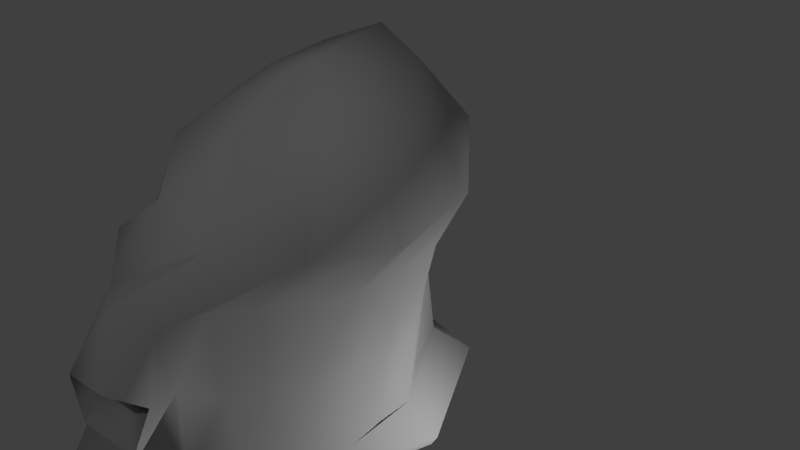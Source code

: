 # Source: ghost04-014cloth003armature003UV002.blend  (saved by Blender 2.66.1; exported with 4.5.12 LTS)
import bpy
from mathutils import Matrix  # noqa: F401  (used for matrix-valued properties, if any)

bpy.ops.wm.read_factory_settings(use_empty=True)
scene = bpy.context.scene
scene.name = 'Scene'

# ---- collections
col_collection_1 = bpy.data.collections.new('Collection 1'); scene.collection.children.link(col_collection_1)

# ---- materials (node trees are filled in below, after node groups)
mat_material_002 = bpy.data.materials.new('Material.002')
mat_material_002.alpha_threshold = 0.0
mat_material_002.use_transparent_shadow = False
mat_material_002.diffuse_color = (0.5596, 0.5596, 0.5596, 1.0)
mat_material_002.specular_color = (0.1473, 0.1473, 0.1473)
mat_material_002.roughness = 0.5
mat_material_002.line_color = (0.0, 0.0, 0.0, 1.0)

# ---- material node trees

# ---- world
world_world = bpy.data.worlds.new('World'); scene.world = world_world
world_world.color = (0.05088, 0.05088, 0.05088)
world_world.use_sun_shadow = False
world_world.sun_shadow_jitter_overblur = 0.0
world_world.cycles.sampling_method = 'MANUAL'
world_world.cycles.sample_map_resolution = 256

# ---- cameras
cam_camera = bpy.data.cameras.new('Camera')
cam_camera.clip_end = 100.0
cam_camera.lens = 35.0
cam_camera.sensor_width = 32.0
cam_camera.sensor_height = 18.0
cam_camera.ortho_scale = 7.314
cam_camera.dof.focus_distance = 0.0
cam_camera.dof.aperture_fstop = 128.0

# ---- lights
light_point = bpy.data.lights.new('Point', 'POINT')
light_point.transmission_factor = 0.0
light_point.energy = 100.0
light_point.shadow_buffer_clip_start = 0.5
light_point.shadow_soft_size = 0.1
light_point.shadow_maximum_resolution = 0.006
light_point.use_absolute_resolution = True
light_point.cycles.use_multiple_importance_sampling = False
light_lamp = bpy.data.lights.new('Lamp', 'POINT')
light_lamp.transmission_factor = 0.0
light_lamp.cutoff_distance = 30.0
light_lamp.energy = 100.0
light_lamp.shadow_buffer_clip_start = 1.001
light_lamp.shadow_soft_size = 0.1
light_lamp.shadow_maximum_resolution = 0.006
light_lamp.use_absolute_resolution = True
light_lamp.cycles.use_multiple_importance_sampling = False

# ---- meshes
me_sphere = bpy.data.meshes.new('Sphere')
me_sphere.from_pydata([(-0.3417, 0.1195, 2.397), (-0.7685, 0.2419, 1.956), (-0.8481, 0.1794, 1.187), (-0.161, 0.4391, 2.397), (-0.4434, 0.735, 1.924), (-0.4675, 0.6639, 1.334), (0.1589, 0.5992, 2.307), (0.0154, 0.8535, 1.761), (0.09637, 0.731, 1.189), (0.3684, 0.4819, 2.024), (0.473, 0.6612, 1.6), (0.6307, 0.5334, 1.047), (0.4592, 0.1906, 1.827), (0.8949, 0.3357, 1.479), (1.124, 0.2803, 0.7168), (0.616, -0.07192, 1.871), (0.9665, -0.1695, 1.37), (1.236, -0.1966, 0.6209), (0.4694, -0.3481, 1.897), (0.6881, -0.6212, 1.388), (0.8088, -0.5709, 0.8139), (0.2195, -0.4757, 1.966), (0.1222, -0.7286, 1.44), (0.2704, -0.7229, 0.8707), (0.2653, -0.02164, 2.39), (-0.1089, -0.4373, 2.118), (-0.2895, -0.482, 1.612), (-0.2156, -0.5251, 1.03), (-0.31, -0.2467, 2.36), (-0.6153, -0.3076, 1.809), (-0.7491, -0.3782, 1.048), (-1.386, 0.2891, -0.7157), (-1.943, 0.356, -1.274), (-0.8863, 0.7557, -0.8299), (-1.127, 1.023, -1.204), (-0.3227, 0.8657, -0.9526), (-0.4477, 0.9927, -1.118), (0.2402, 0.7933, -1.105), (0.3693, 1.002, -1.661), (0.8648, 0.4897, -1.218), (1.305, 0.7491, -2.019), (1.063, -0.2488, -1.356), (1.602, -0.2419, -2.152), (0.5859, -0.6474, -1.363), (0.9653, -1.068, -2.165), (-0.02519, -0.7125, -1.268), (-0.04842, -1.128, -2.146), (-0.621, -0.66, -1.099), (-0.8965, -1.054, -1.9), (-1.161, -0.4275, -0.9125), (-1.747, -0.634, -1.538), (-1.949, 0.3391, -1.48), (-1.138, 1.003, -1.375), (-0.4682, 0.9939, -1.289), (0.3373, 0.9831, -1.83), (1.237, 0.7572, -2.215), (1.548, -0.2291, -2.352), (0.9452, -1.074, -2.372), (-0.05933, -1.127, -2.353), (-0.9714, -1.037, -2.092), (-1.742, -0.5775, -1.737), (-0.6513, 0.4352, 1.316), (-0.1919, 0.7172, 1.246), (0.3644, 0.6457, 1.103), (0.876, 0.407, 0.9454), (1.086, -0.478, 0.7874), (0.5614, -0.7278, 0.829), (0.02976, -0.654, 0.9318), (-0.4072, -0.4124, 1.102), (1.162, -0.1787, -0.1148), (-0.1133, 0.7078, 0.09852), (0.4307, 0.5991, -0.04462), (1.001, 0.3729, -0.0005772), (0.6883, -0.5119, -0.2927), (0.1162, -0.6228, -0.2289), (-0.9912, 0.1746, 0.4411), (-0.6566, 0.6482, 0.2383), (-0.4406, -0.5423, -0.06186), (-0.9162, -0.4106, 0.3048), (-1.045, 0.5086, -0.8185), (-0.6041, 0.7972, -0.9013), (-0.04468, 0.8327, -1.043), (0.4959, 0.6686, -1.18), (0.977, 0.1262, -1.3), (0.8253, -0.4488, -1.36), (0.2783, -0.6787, -1.328), (-0.3249, -0.6764, -1.193), (-0.876, -0.5064, -1.009), (-1.258, -0.06038, -0.8284), (0.9489, -0.3761, -0.2878), (-0.1597, -0.5942, -0.1314), (0.1748, 0.7156, 0.04109), (1.089, 0.1364, -0.2374), (-0.9764, -0.08026, 0.1978), (-0.3916, 0.7366, 0.1886), (0.6994, 0.4937, -0.1003), (0.4057, -0.5882, -0.266), (-0.8605, 0.4399, 0.2763), (-0.7026, -0.4819, 0.05726), (1.332, 0.0561, 0.7745), (-0.8728, -0.1304, 1.191), (-1.391, -0.4199, 0.5429), (-1.37, -0.899, 0.4693), (-1.364, -0.5045, -0.2111), (-1.38, -0.8748, -0.2938), (-1.344, -0.6263, -0.5413), (-1.434, -0.6922, 0.6926), (1.191, 0.4101, 0.00323), (1.564, -0.01903, -0.005401), (1.482, -0.003467, -0.7261), (1.365, 0.5412, -0.6083), (1.296, 0.2736, -0.8163), (1.444, 0.252, 0.08037)], [], [(2, 1, 4, 5, 61), (1, 0, 3, 4), (4, 3, 6, 7), (5, 4, 7, 8, 62), (7, 6, 9, 10), (8, 7, 10, 11, 63), (10, 9, 12, 13), (11, 10, 13, 14, 64), (13, 12, 15, 16), (17, 16, 19, 20, 65), (16, 15, 18, 19), (19, 18, 21, 22), (20, 19, 22, 23, 66), (22, 21, 25, 26), (23, 22, 26, 27, 67), (26, 25, 28, 29), (27, 26, 29, 30, 68), (89, 73, 43, 84), (92, 72, 110, 111), (28, 24, 0), (29, 28, 0, 1), (90, 77, 47, 86), (0, 24, 3), (91, 71, 37, 81), (3, 24, 6), (92, 69, 41, 83), (6, 24, 9), (93, 75, 31, 88), (9, 24, 12), (94, 70, 35, 80), (12, 24, 15), (95, 72, 39, 82), (15, 24, 18), (96, 74, 45, 85), (18, 24, 21), (97, 76, 33, 79), (21, 24, 25), (98, 78, 49, 87), (25, 24, 28), (32, 31, 79, 33, 34), (34, 33, 80, 35, 36), (36, 35, 81, 37, 38), (38, 37, 82, 39, 40), (40, 39, 83, 41, 42), (42, 41, 84, 43, 44), (44, 43, 85, 45, 46), (46, 45, 86, 47, 48), (48, 47, 87, 49, 50), (50, 49, 88, 31, 32), (38, 40, 55, 54), (42, 44, 57, 56), (50, 32, 51, 60), (46, 48, 59, 58), (32, 34, 52, 51), (36, 38, 54, 53), (40, 42, 56, 55), (44, 46, 58, 57), (48, 50, 60, 59), (34, 36, 53, 52), (69, 89, 84, 41), (30, 29, 1, 2, 100), (65, 20, 73, 89), (74, 90, 86, 45), (23, 67, 90, 74), (67, 27, 77, 90), (70, 91, 81, 35), (8, 63, 91, 70), (63, 11, 71, 91), (72, 92, 83, 39), (78, 93, 88, 49), (76, 94, 80, 33), (5, 62, 94, 76), (62, 8, 70, 94), (71, 95, 82, 37), (11, 64, 95, 71), (17, 65, 89, 69), (73, 96, 85, 43), (20, 66, 96, 73), (66, 23, 74, 96), (75, 97, 79, 31), (2, 61, 97, 75), (61, 5, 76, 97), (77, 98, 87, 47), (27, 68, 98, 77), (68, 30, 78, 98), (14, 13, 16, 17, 99), (64, 14, 72, 95), (2, 75, 103, 101), (75, 93, 105, 103), (30, 100, 106, 102), (100, 2, 101, 106), (93, 78, 104, 105), (78, 30, 102, 104), (99, 17, 108, 112), (17, 69, 109, 108), (72, 14, 107, 110), (69, 92, 111, 109), (14, 99, 112, 107)])
me_sphere.polygons.foreach_set('use_smooth', [True] * 98)
_uv = me_sphere.uv_layers.new(name='UVMap')
_uv.uv.foreach_set('vector', [0.03531, 0.8778, 0.1306, 0.8562, 0.1522, 0.9276, 0.07919, 0.9445, 0.06452, 0.9105, 0.1306, 0.8562, 0.209, 0.8468, 0.2221, 0.8911, 0.1522, 0.9276, 0.9597, 0.2885, 0.8868, 0.4748, 0.7768, 0.432, 0.8113, 0.2436, 0.9574, 0.09509, 0.9597, 0.2885, 0.8113, 0.2436, 0.7681, 0.06618, 0.8646, 0.06819, 0.8113, 0.2436, 0.7768, 0.432, 0.6777, 0.361, 0.6542, 0.2086, 0.7681, 0.06618, 0.8113, 0.2436, 0.6542, 0.2086, 0.5805, 0.03229, 0.6765, 0.03692, 0.3466, 0.9663, 0.3043, 0.9245, 0.3431, 0.902, 0.4023, 0.9332, 0.4134, 0.9963, 0.3466, 0.9663, 0.4023, 0.9332, 0.4904, 0.9701, 0.4462, 0.979, 0.4023, 0.9332, 0.3431, 0.902, 0.3634, 0.8694, 0.4394, 0.8833, 0.9348, 0.6298, 0.8352, 0.6634, 0.8015, 0.6073, 0.8672, 0.5762, 0.8974, 0.6006, 0.8352, 0.6634, 0.7548, 0.6854, 0.7397, 0.6466, 0.8015, 0.6073, 0.8015, 0.6073, 0.7397, 0.6466, 0.7138, 0.6227, 0.7504, 0.5665, 0.8672, 0.5762, 0.8015, 0.6073, 0.7504, 0.5665, 0.811, 0.5242, 0.847, 0.5418, 0.7504, 0.5665, 0.7138, 0.6227, 0.6752, 0.6123, 0.6916, 0.5535, 0.811, 0.5242, 0.7504, 0.5665, 0.6916, 0.5535, 0.7408, 0.4957, 0.7778, 0.5053, 0.6916, 0.5535, 0.6752, 0.6123, 0.6395, 0.6215, 0.64, 0.5533, 0.7408, 0.4957, 0.6916, 0.5535, 0.64, 0.5533, 0.6745, 0.4601, 0.7107, 0.4883, 0.4353, 0.3257, 0.3987, 0.3161, 0.4161, 0.1755, 0.454, 0.188, 0.7177, 0.7613, 0.7177, 0.8496, 0.6569, 0.7982, 0.6545, 0.7983, 0.6395, 0.6215, 0.6689, 0.6881, 0.597, 0.6386, 0.64, 0.5533, 0.6395, 0.6215, 0.597, 0.6386, 0.5673, 0.5617, 0.2856, 0.3108, 0.2481, 0.3116, 0.255, 0.1742, 0.2954, 0.1713, 0.209, 0.8468, 0.2876, 0.8468, 0.2221, 0.8911, 0.348, 0.7091, 0.3107, 0.7102, 0.295, 0.5691, 0.3334, 0.5651, 0.2221, 0.8911, 0.2876, 0.8468, 0.2577, 0.921, 0.202, 0.7258, 0.1706, 0.756, 0.1035, 0.6139, 0.1505, 0.5987, 0.2577, 0.921, 0.2876, 0.8468, 0.3043, 0.9245, 0.1393, 0.3324, 0.1094, 0.3638, 0.0787, 0.2162, 0.1249, 0.2003, 0.3043, 0.9245, 0.2876, 0.8468, 0.3431, 0.902, 0.4224, 0.7066, 0.3849, 0.7057, 0.3727, 0.5652, 0.4107, 0.5642, 0.3431, 0.902, 0.2876, 0.8468, 0.3634, 0.8694, 0.2739, 0.7159, 0.2406, 0.7408, 0.2013, 0.5853, 0.256, 0.5724, 0.7548, 0.6854, 0.6689, 0.6881, 0.7397, 0.6466, 0.3615, 0.3108, 0.3236, 0.3067, 0.3355, 0.1698, 0.3758, 0.1712, 0.7397, 0.6466, 0.6689, 0.6881, 0.7138, 0.6227, 0.495, 0.7019, 0.4574, 0.7038, 0.4484, 0.5628, 0.4847, 0.5659, 0.7138, 0.6227, 0.6689, 0.6881, 0.6752, 0.6123, 0.2113, 0.3197, 0.1787, 0.3441, 0.1737, 0.1826, 0.2147, 0.1805, 0.6752, 0.6123, 0.6689, 0.6881, 0.6395, 0.6215, 0.5669, 0.4833, 0.5332, 0.5678, 0.4847, 0.5659, 0.4484, 0.5628, 0.453, 0.5037, 0.453, 0.5037, 0.4484, 0.5628, 0.4107, 0.5642, 0.3727, 0.5652, 0.3817, 0.5349, 0.3817, 0.5349, 0.3727, 0.5652, 0.3334, 0.5651, 0.295, 0.5691, 0.2666, 0.4975, 0.2666, 0.4975, 0.295, 0.5691, 0.256, 0.5724, 0.2013, 0.5853, 0.1553, 0.4831, 0.1553, 0.4831, 0.2013, 0.5853, 0.1505, 0.5987, 0.1035, 0.6139, 0.04045, 0.5094, 0.574, 0.1168, 0.4911, 0.2002, 0.454, 0.188, 0.4161, 0.1755, 0.4664, 0.06798, 0.4664, 0.06798, 0.4161, 0.1755, 0.3758, 0.1712, 0.3355, 0.1698, 0.3534, 0.04777, 0.3534, 0.04777, 0.3355, 0.1698, 0.2954, 0.1713, 0.255, 0.1742, 0.2513, 0.05687, 0.2513, 0.05687, 0.255, 0.1742, 0.2147, 0.1805, 0.1737, 0.1826, 0.1456, 0.08519, 0.1456, 0.08519, 0.1737, 0.1826, 0.1249, 0.2003, 0.0787, 0.2162, 0.03531, 0.1244, 0.2666, 0.4975, 0.1553, 0.4831, 0.1541, 0.4601, 0.2649, 0.4763, 0.574, 0.1168, 0.4664, 0.06798, 0.4712, 0.04478, 0.5814, 0.09237, 0.1456, 0.08519, 0.03531, 0.1244, 0.03531, 0.09796, 0.1417, 0.06258, 0.3534, 0.04777, 0.2513, 0.05687, 0.2464, 0.03381, 0.3567, 0.02398, 0.5669, 0.4833, 0.453, 0.5037, 0.4511, 0.4845, 0.5661, 0.4601, 0.3817, 0.5349, 0.2666, 0.4975, 0.2649, 0.4763, 0.3784, 0.5136, 0.1553, 0.4831, 0.04045, 0.5094, 0.03531, 0.4835, 0.1541, 0.4601, 0.4664, 0.06798, 0.3534, 0.04777, 0.3567, 0.02398, 0.4712, 0.04478, 0.2513, 0.05687, 0.1456, 0.08519, 0.1417, 0.06258, 0.2464, 0.03381, 0.453, 0.5037, 0.3817, 0.5349, 0.3784, 0.5136, 0.4511, 0.4845, 0.4664, 0.3547, 0.4353, 0.3257, 0.454, 0.188, 0.4911, 0.2002, 0.6745, 0.4601, 0.64, 0.5533, 0.5673, 0.5617, 0.5919, 0.4601, 0.6328, 0.4657, 0.416, 0.4597, 0.3805, 0.4548, 0.3987, 0.3161, 0.4353, 0.3257, 0.3236, 0.3067, 0.2856, 0.3108, 0.2954, 0.1713, 0.3355, 0.1698, 0.3096, 0.4461, 0.2781, 0.4459, 0.2856, 0.3108, 0.3236, 0.3067, 0.2781, 0.4459, 0.2427, 0.4501, 0.2481, 0.3116, 0.2856, 0.3108, 0.3849, 0.7057, 0.348, 0.7091, 0.3334, 0.5651, 0.3727, 0.5652, 0.3991, 0.8427, 0.3634, 0.8421, 0.348, 0.7091, 0.3849, 0.7057, 0.3634, 0.8421, 0.3279, 0.8463, 0.3107, 0.7102, 0.348, 0.7091, 0.2406, 0.7408, 0.202, 0.7258, 0.1505, 0.5987, 0.2013, 0.5853, 0.1787, 0.3441, 0.1393, 0.3324, 0.1249, 0.2003, 0.1737, 0.1826, 0.4574, 0.7038, 0.4224, 0.7066, 0.4107, 0.5642, 0.4484, 0.5628, 0.47, 0.841, 0.4346, 0.8395, 0.4224, 0.7066, 0.4574, 0.7038, 0.4346, 0.8395, 0.3991, 0.8427, 0.3849, 0.7057, 0.4224, 0.7066, 0.3107, 0.7102, 0.2739, 0.7159, 0.256, 0.5724, 0.295, 0.5691, 0.3279, 0.8463, 0.2923, 0.8449, 0.2739, 0.7159, 0.3107, 0.7102, 0.4572, 0.4446, 0.416, 0.4597, 0.4353, 0.3257, 0.4664, 0.3547, 0.3987, 0.3161, 0.3615, 0.3108, 0.3758, 0.1712, 0.4161, 0.1755, 0.3805, 0.4548, 0.3453, 0.4499, 0.3615, 0.3108, 0.3987, 0.3161, 0.3453, 0.4499, 0.3096, 0.4461, 0.3236, 0.3067, 0.3615, 0.3108, 0.5339, 0.7173, 0.495, 0.7019, 0.4847, 0.5659, 0.5332, 0.5678, 0.5396, 0.8093, 0.5042, 0.8318, 0.495, 0.7019, 0.5339, 0.7173, 0.5042, 0.8318, 0.47, 0.841, 0.4574, 0.7038, 0.495, 0.7019, 0.2481, 0.3116, 0.2113, 0.3197, 0.2147, 0.1805, 0.255, 0.1742, 0.2427, 0.4501, 0.2145, 0.4535, 0.2113, 0.3197, 0.2481, 0.3116, 0.2145, 0.4535, 0.1756, 0.4369, 0.1787, 0.3441, 0.2113, 0.3197, 0.4904, 0.9701, 0.4023, 0.9332, 0.4394, 0.8833, 0.5356, 0.9072, 0.5125, 0.9382, 0.2923, 0.8449, 0.2515, 0.8294, 0.2406, 0.7408, 0.2739, 0.7159, 0.805, 0.8395, 0.7988, 0.8447, 0.7495, 0.9166, 0.7653, 0.7082, 0.7988, 0.8447, 0.7989, 0.8581, 0.7591, 0.9733, 0.7495, 0.9166, 0.8077, 0.84, 0.8061, 0.839, 0.8738, 0.7084, 0.9791, 0.7491, 0.8061, 0.839, 0.805, 0.8395, 0.7653, 0.7082, 0.8738, 0.7084, 0.7989, 0.8581, 0.812, 0.8583, 0.8263, 0.9733, 0.7591, 0.9733, 0.812, 0.8583, 0.8077, 0.84, 0.9791, 0.7491, 0.8263, 0.9733, 0.5602, 0.9198, 0.5322, 0.8669, 0.6182, 0.8154, 0.6377, 0.8391, 0.5322, 0.8669, 0.6251, 0.7081, 0.6516, 0.8008, 0.6182, 0.8154, 0.7177, 0.8496, 0.6147, 0.9461, 0.6771, 0.8419, 0.6569, 0.7982, 0.6251, 0.7081, 0.7177, 0.7613, 0.6545, 0.7983, 0.6516, 0.8008, 0.6147, 0.9461, 0.5602, 0.9198, 0.6377, 0.8391, 0.6771, 0.8419])
me_sphere.materials.append(mat_material_002)
me_sphere.use_remesh_preserve_volume = False
me_sphere.use_remesh_preserve_attributes = False
me_sphere.use_mirror_vertex_groups = False
me_sphere.update()
arm_armature = bpy.data.armatures.new('Armature')  # bones are not reproduced

# ---- objects
ob_point = bpy.data.objects.new('Point', light_point)
ob_armature = bpy.data.objects.new('Armature', arm_armature)
ob_sphere = bpy.data.objects.new('Sphere', me_sphere)
ob_lamp = bpy.data.objects.new('Lamp', light_lamp)
ob_camera = bpy.data.objects.new('Camera', cam_camera)

# ---- transforms, parenting, visibility, modifiers, constraints
ob_point.location = (-1.583, 2.686, -0.2255)
ob_point.lineart.crease_threshold = 0.0
ob_armature.location = (0.0, 0.0, 0.0)
ob_armature.show_in_front = True
ob_armature.lineart.crease_threshold = 0.0
ob_sphere.parent = ob_armature
ob_sphere.location = (0.0, 0.0, 0.0)
ob_sphere.lineart.crease_threshold = 0.0
_vg = ob_sphere.vertex_groups.new(name='Bone')
for _i, _w in zip([5, 8, 11, 20, 23, 27, 31, 33, 34, 35, 43, 47, 49, 52, 62, 63, 66, 67, 69, 70, 71, 72, 73, 74, 75, 76, 77, 78, 79, 80, 82, 86, 87, 88, 89, 90, 91, 92, 93, 94, 95, 96, 97, 98, 103, 104, 105, 107, 109], [0.02715, 0.06659, 0.03137, 0.04922, 0.08423, 0.02661, 0.01308, 0.06562, 0.01427, 0.04696, 0.0009513, 0.03459, 0.03461, 0.006855, 0.0615, 0.06139, 0.08942, 0.07075, 0.07031, 0.7538, 0.6759, 0.1207, 0.5199, 0.7738, 0.1539, 0.6124, 0.6784, 0.1317, 0.05931, 0.06389, 0.003578, 0.01364, 0.03964, 0.002894, 0.2384, 0.7753, 0.7434, 0.04398, 0.1089, 0.7025, 0.4951, 0.6948, 0.4505, 0.468, 0.03896, 0.01661, 0.009296, 0.0265, 0.004278]): _vg.add([_i], _w, 'REPLACE')
_vg = ob_sphere.vertex_groups.new(name='Bone.001')
for _i, _w in zip([19, 20, 22, 23, 26, 27, 65, 66, 67, 68, 74, 77, 90], [0.06807, 0.1071, 0.1313, 0.5281, 0.05348, 0.5304, 0.02552, 0.3067, 0.5659, 0.1771, 0.004837, 0.01185, 0.02009]): _vg.add([_i], _w, 'REPLACE')
_vg = ob_sphere.vertex_groups.new(name='Bone.002')
for _i, _w in zip([0, 1, 2, 3, 4, 5, 6, 7, 8, 9, 10, 11, 12, 13, 15, 16, 18, 19, 20, 21, 22, 23, 24, 25, 26, 27, 28, 29, 61, 62, 63, 64, 66, 67, 68, 100], [0.9504, 0.7858, 0.001143, 0.9392, 0.7541, 0.1447, 0.9233, 0.7259, 0.1426, 0.8863, 0.6392, 0.06783, 0.8429, 0.1842, 0.7821, 0.0616, 0.8234, 0.2145, 0.03359, 0.9003, 0.6514, 0.09596, 0.9647, 0.9443, 0.7911, 0.1025, 0.9587, 0.8058, 0.09231, 0.1304, 0.09611, 0.01489, 0.06655, 0.08713, 0.09527, 0.02527]): _vg.add([_i], _w, 'REPLACE')
_vg = ob_sphere.vertex_groups.new(name='Bone.004')
for _i, _w in zip([1, 2, 4, 5, 7, 8, 10, 22, 23, 26, 27, 29, 30, 61, 62, 63, 67, 68, 76, 94], [0.04254, 0.07062, 0.1463, 0.5127, 0.09242, 0.1648, 0.02611, 0.01834, 0.01259, 0.06384, 0.177, 0.002985, 0.04687, 0.3528, 0.382, 0.08439, 0.08749, 0.4526, 0.02071, 0.0147]): _vg.add([_i], _w, 'REPLACE')
_vg = ob_sphere.vertex_groups.new(name='Bone.007')
for _i, _w in zip([0, 1, 2, 4, 5, 7, 8, 22, 26, 27, 29, 30, 31, 49, 61, 62, 67, 68, 70, 75, 76, 77, 78, 79, 88, 90, 93, 94, 97, 98, 100, 101, 102, 103, 104, 105, 106], [0.0004589, 0.1454, 0.8746, 0.03226, 0.2056, 0.008143, 0.02241, 0.001268, 0.06187, 0.1077, 0.141, 0.9074, 0.06515, 0.007578, 0.5056, 0.1117, 0.05747, 0.2471, 0.03347, 0.7615, 0.1956, 0.1597, 0.8113, 0.007956, 0.0577, 0.06087, 0.7717, 0.09628, 0.3827, 0.3831, 0.9291, 0.981, 0.9656, 0.9314, 0.9439, 0.9431, 0.9758]): _vg.add([_i], _w, 'REPLACE')
_vg = ob_sphere.vertex_groups.new(name='Bone.005')
for _i, _w in zip([4, 5, 6, 7, 8, 9, 10, 11, 12, 13, 14, 15, 16, 17, 18, 19, 20, 21, 22, 23, 27, 62, 63, 64, 65, 66, 67, 70, 71, 73, 91, 94, 99], [0.03143, 0.08435, 0.01651, 0.118, 0.5419, 0.06534, 0.2334, 0.6217, 0.1014, 0.5995, 0.006822, 0.1291, 0.4674, 0.01072, 0.1089, 0.5532, 0.4707, 0.0355, 0.1066, 0.1431, 0.0007543, 0.284, 0.6028, 0.2088, 0.1915, 0.2969, 0.07753, 0.03196, 0.01813, 0.003657, 0.04208, 0.01822, 0.00707]): _vg.add([_i], _w, 'REPLACE')
_vg = ob_sphere.vertex_groups.new(name='Bone.006')
for _i, _w in zip([8, 10, 11, 12, 13, 14, 15, 16, 17, 18, 19, 20, 22, 23, 39, 63, 64, 65, 66, 67, 69, 70, 71, 72, 73, 74, 83, 89, 91, 92, 95, 96, 99, 107, 108, 109, 110, 111, 112], [0.02702, 0.0605, 0.2394, 0.02938, 0.1957, 0.9593, 0.07298, 0.4575, 0.947, 0.02768, 0.1322, 0.3086, 0.01434, 0.08142, 0.006794, 0.1277, 0.7296, 0.7235, 0.1929, 0.03725, 0.8842, 0.02194, 0.1718, 0.8537, 0.2981, 0.0529, 0.001865, 0.602, 0.0795, 0.8639, 0.3819, 0.1316, 0.9618, 0.9517, 0.9787, 0.9564, 0.9599, 0.9557, 0.9897]): _vg.add([_i], _w, 'REPLACE')
_vg = ob_sphere.vertex_groups.new(name='Bone.008')
for _i, _w in zip([37, 38, 39, 40, 41, 42, 43, 44, 46, 48, 53, 54, 55, 56, 57, 58, 59, 69, 73, 82, 83, 84, 85, 89, 92, 95, 96], [0.04385, 0.1767, 0.7925, 0.8566, 0.9486, 0.9582, 0.7082, 0.7866, 0.2007, 0.02461, 0.01871, 0.2051, 0.8393, 0.9486, 0.7721, 0.2218, 0.02237, 0.005406, 0.08573, 0.2499, 0.9411, 0.8694, 0.2071, 0.1076, 0.07733, 0.03238, 0.03495]): _vg.add([_i], _w, 'REPLACE')
_vg = ob_sphere.vertex_groups.new(name='Bone.009')
for _i, _w in zip([31, 32, 33, 34, 35, 36, 44, 46, 47, 48, 49, 50, 51, 52, 53, 57, 58, 59, 60, 70, 75, 76, 77, 78, 79, 80, 81, 86, 87, 88, 90, 93, 94, 97, 98, 103, 105], [0.8632, 0.9474, 0.7262, 0.7624, 0.1725, 0.1236, 0.006947, 0.1552, 0.683, 0.7267, 0.8804, 0.9505, 0.9519, 0.7428, 0.1305, 0.01481, 0.1451, 0.7418, 0.9463, 0.01526, 0.04446, 0.08528, 0.07638, 0.005265, 0.8151, 0.5176, 0.0009593, 0.2215, 0.8288, 0.8866, 0.0321, 0.09295, 0.05903, 0.1008, 0.09209, 0.002786, 0.01197]): _vg.add([_i], _w, 'REPLACE')
_vg = ob_sphere.vertex_groups.new(name='Bone.010')
for _i, _w in zip([43, 44, 45, 46, 47, 48, 49, 50, 57, 58, 59, 60, 73, 74, 77, 84, 85, 86, 87, 90, 96], [0.2506, 0.1701, 0.9905, 0.6334, 0.2563, 0.2178, 0.02982, 0.003105, 0.1811, 0.6224, 0.2049, 0.01375, 0.02886, 0.06512, 1.412e-05, 0.08847, 0.7569, 0.7353, 0.1011, 0.02903, 0.05981]): _vg.add([_i], _w, 'REPLACE')
_vg = ob_sphere.vertex_groups.new(name='Bone.011')
for _i, _w in zip([31, 33, 34, 35, 36, 37, 38, 39, 40, 52, 53, 54, 55, 70, 71, 76, 79, 80, 81, 82, 83, 91, 94, 95], [0.01091, 0.1751, 0.1843, 0.7615, 0.8327, 0.921, 0.7882, 0.1562, 0.1256, 0.2076, 0.8158, 0.7579, 0.1427, 0.06308, 0.07442, 0.007539, 0.0871, 0.3936, 0.9459, 0.696, 0.00189, 0.07087, 0.03423, 0.0577]): _vg.add([_i], _w, 'REPLACE')
_m = ob_sphere.modifiers.new('Armature', 'ARMATURE')
_m.object = ob_armature
ob_lamp.location = (4.076, 1.005, 5.904)
ob_lamp.rotation_euler = (0.6503, 0.05522, 1.866)
ob_lamp.lock_rotations_4d = False
ob_lamp.empty_display_type = 'ARROWS'
ob_lamp.color = (0.0, 0.0, 0.0, 0.0)
ob_lamp.lineart.crease_threshold = 0.0
ob_camera.location = (2.313, 2.899, 5.344)
ob_camera.rotation_euler = (0.6959, -0.2509, 2.607)
ob_camera.lock_rotations_4d = False
ob_camera.empty_display_type = 'ARROWS'
ob_camera.color = (0.0, 0.0, 0.0, 0.0)
ob_camera.display_type = 'WIRE'
ob_camera.lineart.crease_threshold = 0.0

# ---- collection membership
col_collection_1.objects.link(ob_point)
col_collection_1.objects.link(ob_armature)
col_collection_1.objects.link(ob_sphere)
col_collection_1.objects.link(ob_lamp)
col_collection_1.objects.link(ob_camera)

# ---- scene / render settings (as saved in the file)
scene.camera = ob_camera
scene.frame_start = 1; scene.frame_end = 160; scene.frame_set(0)
scene.render.engine = 'BLENDER_EEVEE_NEXT'
scene.render.image_settings.color_mode = 'RGB'
scene.render.image_settings.compression = 90
scene.render.resolution_percentage = 50
scene.render.dither_intensity = 0.0
scene.render.bake_margin = 2
scene.cycles.use_denoising = False
scene.cycles.samples = 10
scene.cycles.sampling_pattern = 'TABULATED_SOBOL'
scene.cycles.light_sampling_threshold = 0.0
scene.cycles.use_adaptive_sampling = False
scene.cycles.use_light_tree = False
scene.cycles.blur_glossy = 0.0
scene.cycles.volume_bounces = 1
scene.cycles.pixel_filter_type = 'GAUSSIAN'
scene.cycles.sample_clamp_indirect = 0.0
scene.view_settings.view_transform = 'Standard'
bpy.context.view_layer.update()
